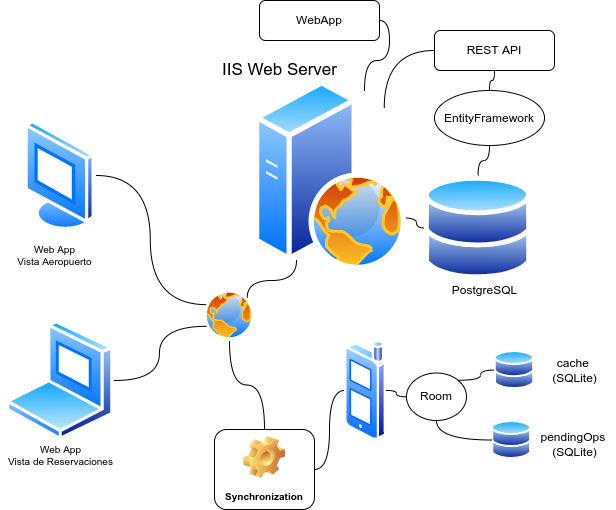

The diagram above was exported from draw.io. Its source (the exported page's mxGraphModel, read from the mxfile embedded in the PNG):
<mxGraphModel dx="506" dy="1569" grid="1" gridSize="10" guides="1" tooltips="1" connect="1" arrows="1" fold="1" page="1" pageScale="1" pageWidth="850" pageHeight="1100" math="0" shadow="0">
  <root>
    <mxCell id="0" />
    <mxCell id="1" parent="0" />
    <mxCell id="7" value="" style="aspect=fixed;perimeter=ellipsePerimeter;html=1;align=center;shadow=0;dashed=0;spacingTop=3;image;image=img/lib/active_directory/databases.svg;" parent="1" vertex="1">
      <mxGeometry x="530" y="75" width="107.14" height="105" as="geometry" />
    </mxCell>
    <mxCell id="8" value="" style="aspect=fixed;perimeter=ellipsePerimeter;html=1;align=center;shadow=0;dashed=0;spacingTop=3;image;image=img/lib/active_directory/laptop_client.svg;" parent="1" vertex="1">
      <mxGeometry x="111.75" y="220" width="108" height="120" as="geometry" />
    </mxCell>
    <mxCell id="9" value="" style="aspect=fixed;perimeter=ellipsePerimeter;html=1;align=center;shadow=0;dashed=0;spacingTop=3;image;image=img/lib/active_directory/vista_terminal.svg;" parent="1" vertex="1">
      <mxGeometry x="130" y="20" width="71.5" height="110" as="geometry" />
    </mxCell>
    <mxCell id="24" style="edgeStyle=orthogonalEdgeStyle;curved=1;html=1;exitX=0.25;exitY=1;exitDx=0;exitDy=0;entryX=1;entryY=0;entryDx=0;entryDy=0;endArrow=none;endFill=0;" parent="1" source="10" target="13" edge="1">
      <mxGeometry relative="1" as="geometry" />
    </mxCell>
    <mxCell id="47" style="edgeStyle=orthogonalEdgeStyle;curved=1;html=1;exitX=1;exitY=0.75;exitDx=0;exitDy=0;entryX=0;entryY=0.5;entryDx=0;entryDy=0;fontSize=10;endArrow=none;endFill=0;" parent="1" source="10" target="7" edge="1">
      <mxGeometry relative="1" as="geometry" />
    </mxCell>
    <mxCell id="10" value="" style="aspect=fixed;perimeter=ellipsePerimeter;html=1;align=center;shadow=0;dashed=0;spacingTop=3;image;image=img/lib/active_directory/web_server.svg;" parent="1" vertex="1">
      <mxGeometry x="360" y="-20" width="152" height="190" as="geometry" />
    </mxCell>
    <mxCell id="12" value="" style="aspect=fixed;perimeter=ellipsePerimeter;html=1;align=center;shadow=0;dashed=0;spacingTop=3;image;image=img/lib/active_directory/cell_phone.svg;" parent="1" vertex="1">
      <mxGeometry x="450" y="240" width="42" height="100" as="geometry" />
    </mxCell>
    <mxCell id="25" style="edgeStyle=orthogonalEdgeStyle;curved=1;html=1;exitX=0;exitY=0.75;exitDx=0;exitDy=0;endArrow=none;endFill=0;" parent="1" source="13" target="8" edge="1">
      <mxGeometry relative="1" as="geometry" />
    </mxCell>
    <mxCell id="26" style="edgeStyle=orthogonalEdgeStyle;curved=1;html=1;exitX=0;exitY=0.25;exitDx=0;exitDy=0;entryX=1;entryY=0.5;entryDx=0;entryDy=0;endArrow=none;endFill=0;" parent="1" source="13" target="9" edge="1">
      <mxGeometry relative="1" as="geometry" />
    </mxCell>
    <mxCell id="27" style="edgeStyle=orthogonalEdgeStyle;curved=1;html=1;exitX=1;exitY=0.5;exitDx=0;exitDy=0;entryX=0;entryY=0.5;entryDx=0;entryDy=0;endArrow=none;endFill=0;" parent="1" source="42" target="12" edge="1">
      <mxGeometry relative="1" as="geometry" />
    </mxCell>
    <mxCell id="13" value="" style="aspect=fixed;perimeter=ellipsePerimeter;html=1;align=center;shadow=0;dashed=0;spacingTop=3;image;image=img/lib/active_directory/internet_globe.svg;" parent="1" vertex="1">
      <mxGeometry x="310" y="190" width="50" height="50" as="geometry" />
    </mxCell>
    <mxCell id="14" value="" style="aspect=fixed;perimeter=ellipsePerimeter;html=1;align=center;shadow=0;dashed=0;spacingTop=3;image;image=img/lib/active_directory/databases.svg;" parent="1" vertex="1">
      <mxGeometry x="600" y="250" width="40" height="39.2" as="geometry" />
    </mxCell>
    <mxCell id="15" value="" style="aspect=fixed;perimeter=ellipsePerimeter;html=1;align=center;shadow=0;dashed=0;spacingTop=3;image;image=img/lib/active_directory/databases.svg;" parent="1" vertex="1">
      <mxGeometry x="597.34" y="320" width="39.8" height="39" as="geometry" />
    </mxCell>
    <mxCell id="23" style="edgeStyle=orthogonalEdgeStyle;curved=1;html=1;exitX=0.5;exitY=1;exitDx=0;exitDy=0;entryX=0.5;entryY=0;entryDx=0;entryDy=0;endArrow=none;endFill=0;" parent="1" source="16" target="21" edge="1">
      <mxGeometry relative="1" as="geometry" />
    </mxCell>
    <mxCell id="50" style="edgeStyle=orthogonalEdgeStyle;curved=1;html=1;exitX=0;exitY=0.5;exitDx=0;exitDy=0;entryX=1;entryY=0;entryDx=0;entryDy=0;endArrow=none;endFill=0;" edge="1" parent="1" source="16" target="10">
      <mxGeometry relative="1" as="geometry" />
    </mxCell>
    <mxCell id="16" value="REST API" style="rounded=1;whiteSpace=wrap;html=1;" parent="1" vertex="1">
      <mxGeometry x="540" y="-70" width="120" height="40" as="geometry" />
    </mxCell>
    <mxCell id="18" value="PostgreSQL" style="text;html=1;align=center;verticalAlign=middle;resizable=0;points=[];autosize=1;strokeColor=none;fillColor=none;" parent="1" vertex="1">
      <mxGeometry x="550.0000000000001" y="180" width="80" height="20" as="geometry" />
    </mxCell>
    <mxCell id="22" style="edgeStyle=orthogonalEdgeStyle;curved=1;html=1;exitX=0.5;exitY=1;exitDx=0;exitDy=0;endArrow=none;endFill=0;" parent="1" source="21" target="7" edge="1">
      <mxGeometry relative="1" as="geometry" />
    </mxCell>
    <mxCell id="21" value="EntityFramework" style="ellipse;whiteSpace=wrap;html=1;" parent="1" vertex="1">
      <mxGeometry x="540" y="-10" width="110" height="55" as="geometry" />
    </mxCell>
    <mxCell id="37" style="edgeStyle=orthogonalEdgeStyle;curved=1;html=1;exitX=1;exitY=0;exitDx=0;exitDy=0;entryX=0;entryY=0.5;entryDx=0;entryDy=0;endArrow=none;endFill=0;" parent="1" source="28" target="14" edge="1">
      <mxGeometry relative="1" as="geometry" />
    </mxCell>
    <mxCell id="38" style="edgeStyle=orthogonalEdgeStyle;curved=1;html=1;exitX=0.5;exitY=1;exitDx=0;exitDy=0;entryX=0;entryY=0.5;entryDx=0;entryDy=0;endArrow=none;endFill=0;" parent="1" source="28" target="15" edge="1">
      <mxGeometry relative="1" as="geometry" />
    </mxCell>
    <mxCell id="39" style="edgeStyle=orthogonalEdgeStyle;curved=1;html=1;exitX=0;exitY=0.5;exitDx=0;exitDy=0;entryX=1;entryY=0.5;entryDx=0;entryDy=0;endArrow=none;endFill=0;" parent="1" source="28" target="12" edge="1">
      <mxGeometry relative="1" as="geometry" />
    </mxCell>
    <mxCell id="28" value="Room" style="ellipse;whiteSpace=wrap;html=1;" parent="1" vertex="1">
      <mxGeometry x="512" y="272.5" width="60" height="47.5" as="geometry" />
    </mxCell>
    <mxCell id="33" value="&lt;span&gt;cache &lt;br&gt;(SQLite)&lt;/span&gt;" style="text;html=1;align=center;verticalAlign=middle;resizable=0;points=[];autosize=1;strokeColor=none;fillColor=none;" parent="1" vertex="1">
      <mxGeometry x="650" y="254.6" width="60" height="30" as="geometry" />
    </mxCell>
    <mxCell id="35" value="&lt;span&gt;pendingOps &lt;br&gt;(SQLite)&lt;/span&gt;" style="text;html=1;align=center;verticalAlign=middle;resizable=0;points=[];autosize=1;strokeColor=none;fillColor=none;" parent="1" vertex="1">
      <mxGeometry x="640" y="329" width="80" height="30" as="geometry" />
    </mxCell>
    <mxCell id="43" style="edgeStyle=orthogonalEdgeStyle;curved=1;html=1;exitX=0.5;exitY=0;exitDx=0;exitDy=0;entryX=0.5;entryY=1;entryDx=0;entryDy=0;fontSize=10;endArrow=none;endFill=0;" parent="1" source="42" target="13" edge="1">
      <mxGeometry relative="1" as="geometry" />
    </mxCell>
    <mxCell id="42" value="&lt;font style=&quot;font-size: 10px&quot;&gt;Synchronization&lt;/font&gt;" style="label;whiteSpace=wrap;html=1;align=center;verticalAlign=bottom;spacingLeft=0;spacingBottom=4;imageAlign=center;imageVerticalAlign=top;image=img/clipart/Gear_128x128.png" parent="1" vertex="1">
      <mxGeometry x="320" y="329" width="100" height="80" as="geometry" />
    </mxCell>
    <mxCell id="44" value="&lt;font style=&quot;font-size: 17px&quot;&gt;IIS Web Server&lt;/font&gt;" style="text;html=1;align=center;verticalAlign=middle;resizable=0;points=[];autosize=1;strokeColor=none;fillColor=none;fontSize=10;" parent="1" vertex="1">
      <mxGeometry x="320" y="-40" width="130" height="20" as="geometry" />
    </mxCell>
    <mxCell id="45" value="Web App&lt;br&gt;Vista Aeropuerto" style="text;html=1;align=center;verticalAlign=middle;resizable=0;points=[];autosize=1;strokeColor=none;fillColor=none;fontSize=10;" parent="1" vertex="1">
      <mxGeometry x="114.75" y="140" width="90" height="30" as="geometry" />
    </mxCell>
    <mxCell id="46" value="Web App&lt;br&gt;Vista de Reservaciones" style="text;html=1;align=center;verticalAlign=middle;resizable=0;points=[];autosize=1;strokeColor=none;fillColor=none;fontSize=10;" parent="1" vertex="1">
      <mxGeometry x="105.75" y="340" width="120" height="30" as="geometry" />
    </mxCell>
    <mxCell id="49" style="edgeStyle=orthogonalEdgeStyle;html=1;exitX=1;exitY=0.5;exitDx=0;exitDy=0;entryX=0.75;entryY=0;entryDx=0;entryDy=0;endArrow=none;endFill=0;curved=1;" edge="1" parent="1" source="48" target="10">
      <mxGeometry relative="1" as="geometry" />
    </mxCell>
    <mxCell id="48" value="WebApp" style="rounded=1;whiteSpace=wrap;html=1;" vertex="1" parent="1">
      <mxGeometry x="365" y="-100" width="120" height="40" as="geometry" />
    </mxCell>
  </root>
</mxGraphModel>